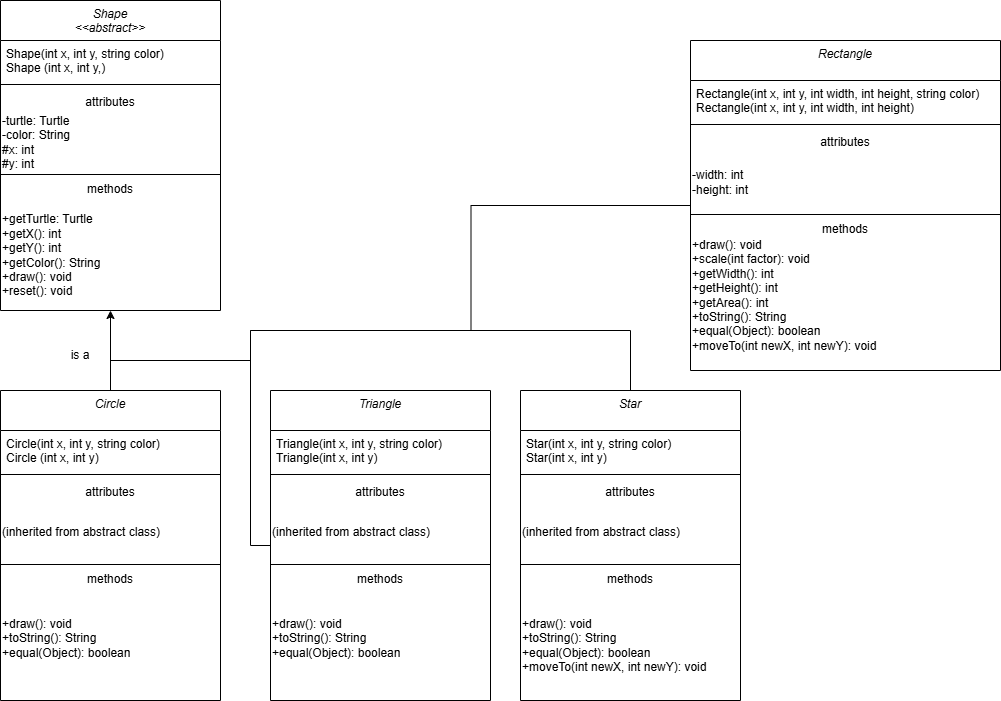

The diagram above was exported from draw.io. Its source (the exported page's mxGraphModel, read from the mxfile embedded in the PNG):
<mxGraphModel dx="1612" dy="898" grid="1" gridSize="10" guides="1" tooltips="1" connect="1" arrows="1" fold="1" page="1" pageScale="1" pageWidth="827" pageHeight="1169" math="0" shadow="0">
  <root>
    <mxCell id="WIyWlLk6GJQsqaUBKTNV-0" />
    <mxCell id="WIyWlLk6GJQsqaUBKTNV-1" parent="WIyWlLk6GJQsqaUBKTNV-0" />
    <mxCell id="zkfFHV4jXpPFQw0GAbJ--0" parent="WIyWlLk6GJQsqaUBKTNV-1" style="swimlane;fontStyle=2;align=center;verticalAlign=top;childLayout=stackLayout;horizontal=1;startSize=40;horizontalStack=0;resizeParent=1;resizeLast=0;collapsible=1;marginBottom=0;rounded=0;shadow=0;strokeWidth=1;" value="Shape&#10;&lt;&lt;abstract&gt;&gt;" vertex="1">
      <mxGeometry height="310" width="220" x="160" y="50" as="geometry">
        <mxRectangle height="26" width="160" x="160" y="50" as="alternateBounds" />
      </mxGeometry>
    </mxCell>
    <mxCell id="zkfFHV4jXpPFQw0GAbJ--1" parent="zkfFHV4jXpPFQw0GAbJ--0" style="text;align=left;verticalAlign=top;spacingLeft=4;spacingRight=4;overflow=hidden;rotatable=0;points=[[0,0.5],[1,0.5]];portConstraint=eastwest;" value="Shape(int x, int y, string color)&#10;Shape (int x, int y,)" vertex="1">
      <mxGeometry height="40" width="220" y="40" as="geometry" />
    </mxCell>
    <mxCell id="zkfFHV4jXpPFQw0GAbJ--4" parent="zkfFHV4jXpPFQw0GAbJ--0" style="line;html=1;strokeWidth=1;align=left;verticalAlign=middle;spacingTop=-1;spacingLeft=3;spacingRight=3;rotatable=0;labelPosition=right;points=[];portConstraint=eastwest;" value="" vertex="1">
      <mxGeometry height="8" width="220" y="80" as="geometry" />
    </mxCell>
    <mxCell id="zkfFHV4jXpPFQw0GAbJ--5" parent="zkfFHV4jXpPFQw0GAbJ--0" style="text;align=center;verticalAlign=top;spacingLeft=4;spacingRight=4;overflow=hidden;rotatable=0;points=[[0,0.5],[1,0.5]];portConstraint=eastwest;" value="attributes" vertex="1">
      <mxGeometry height="26" width="220" y="88" as="geometry" />
    </mxCell>
    <mxCell id="t7CvTqU2b-nfi4ISyJjL-3" parent="zkfFHV4jXpPFQw0GAbJ--0" style="text;html=1;whiteSpace=wrap;strokeColor=none;fillColor=none;align=left;verticalAlign=middle;rounded=0;" value="-turtle: Turtle&lt;div&gt;-color: String&lt;/div&gt;&lt;div&gt;#x: int&lt;/div&gt;&lt;div&gt;#y: int&lt;/div&gt;" vertex="1">
      <mxGeometry height="56" width="220" y="114" as="geometry" />
    </mxCell>
    <mxCell id="t7CvTqU2b-nfi4ISyJjL-0" parent="zkfFHV4jXpPFQw0GAbJ--0" style="line;html=1;strokeWidth=1;align=left;verticalAlign=middle;spacingTop=-1;spacingLeft=3;spacingRight=3;rotatable=0;labelPosition=right;points=[];portConstraint=eastwest;" value="" vertex="1">
      <mxGeometry height="8" width="220" y="170" as="geometry" />
    </mxCell>
    <mxCell id="t7CvTqU2b-nfi4ISyJjL-4" parent="zkfFHV4jXpPFQw0GAbJ--0" style="text;html=1;whiteSpace=wrap;strokeColor=none;fillColor=none;align=center;verticalAlign=middle;rounded=0;" value="methods" vertex="1">
      <mxGeometry height="22" width="220" y="178" as="geometry" />
    </mxCell>
    <mxCell id="t7CvTqU2b-nfi4ISyJjL-5" parent="zkfFHV4jXpPFQw0GAbJ--0" style="text;html=1;whiteSpace=wrap;strokeColor=none;fillColor=none;align=left;verticalAlign=middle;rounded=0;" value="+getTurtle: Turtle&lt;div&gt;+getX(): int&lt;/div&gt;&lt;div&gt;+getY(): int&lt;/div&gt;&lt;div&gt;+getColor(): String&lt;/div&gt;&lt;div&gt;+draw(): void&lt;/div&gt;&lt;div&gt;+reset(): void&lt;/div&gt;" vertex="1">
      <mxGeometry height="110" width="220" y="200" as="geometry" />
    </mxCell>
    <mxCell id="t7CvTqU2b-nfi4ISyJjL-15" edge="1" parent="WIyWlLk6GJQsqaUBKTNV-1" source="t7CvTqU2b-nfi4ISyJjL-7" style="edgeStyle=orthogonalEdgeStyle;rounded=0;orthogonalLoop=1;jettySize=auto;html=1;entryX=0.5;entryY=1;entryDx=0;entryDy=0;" target="t7CvTqU2b-nfi4ISyJjL-5">
      <mxGeometry relative="1" as="geometry" />
    </mxCell>
    <mxCell id="t7CvTqU2b-nfi4ISyJjL-7" parent="WIyWlLk6GJQsqaUBKTNV-1" style="swimlane;fontStyle=2;align=center;verticalAlign=top;childLayout=stackLayout;horizontal=1;startSize=40;horizontalStack=0;resizeParent=1;resizeLast=0;collapsible=1;marginBottom=0;rounded=0;shadow=0;strokeWidth=1;" value="Circle" vertex="1">
      <mxGeometry height="310" width="220" x="160" y="440" as="geometry">
        <mxRectangle height="26" width="160" x="160" y="50" as="alternateBounds" />
      </mxGeometry>
    </mxCell>
    <mxCell id="t7CvTqU2b-nfi4ISyJjL-8" parent="t7CvTqU2b-nfi4ISyJjL-7" style="text;align=left;verticalAlign=top;spacingLeft=4;spacingRight=4;overflow=hidden;rotatable=0;points=[[0,0.5],[1,0.5]];portConstraint=eastwest;" value="Circle(int x, int y, string color)&#10;Circle (int x, int y)" vertex="1">
      <mxGeometry height="40" width="220" y="40" as="geometry" />
    </mxCell>
    <mxCell id="t7CvTqU2b-nfi4ISyJjL-9" parent="t7CvTqU2b-nfi4ISyJjL-7" style="line;html=1;strokeWidth=1;align=left;verticalAlign=middle;spacingTop=-1;spacingLeft=3;spacingRight=3;rotatable=0;labelPosition=right;points=[];portConstraint=eastwest;" value="" vertex="1">
      <mxGeometry height="8" width="220" y="80" as="geometry" />
    </mxCell>
    <mxCell id="t7CvTqU2b-nfi4ISyJjL-10" parent="t7CvTqU2b-nfi4ISyJjL-7" style="text;align=center;verticalAlign=top;spacingLeft=4;spacingRight=4;overflow=hidden;rotatable=0;points=[[0,0.5],[1,0.5]];portConstraint=eastwest;" value="attributes" vertex="1">
      <mxGeometry height="26" width="220" y="88" as="geometry" />
    </mxCell>
    <mxCell id="t7CvTqU2b-nfi4ISyJjL-11" parent="t7CvTqU2b-nfi4ISyJjL-7" style="text;html=1;whiteSpace=wrap;strokeColor=none;fillColor=none;align=left;verticalAlign=middle;rounded=0;" value="(inherited from abstract class)" vertex="1">
      <mxGeometry height="56" width="220" y="114" as="geometry" />
    </mxCell>
    <mxCell id="t7CvTqU2b-nfi4ISyJjL-12" parent="t7CvTqU2b-nfi4ISyJjL-7" style="line;html=1;strokeWidth=1;align=left;verticalAlign=middle;spacingTop=-1;spacingLeft=3;spacingRight=3;rotatable=0;labelPosition=right;points=[];portConstraint=eastwest;" value="" vertex="1">
      <mxGeometry height="8" width="220" y="170" as="geometry" />
    </mxCell>
    <mxCell id="t7CvTqU2b-nfi4ISyJjL-13" parent="t7CvTqU2b-nfi4ISyJjL-7" style="text;html=1;whiteSpace=wrap;strokeColor=none;fillColor=none;align=center;verticalAlign=middle;rounded=0;" value="methods" vertex="1">
      <mxGeometry height="22" width="220" y="178" as="geometry" />
    </mxCell>
    <mxCell id="t7CvTqU2b-nfi4ISyJjL-14" parent="t7CvTqU2b-nfi4ISyJjL-7" style="text;html=1;whiteSpace=wrap;strokeColor=none;fillColor=none;align=left;verticalAlign=middle;rounded=0;" value="+draw(): void&lt;div&gt;+toString(): String&lt;/div&gt;&lt;div&gt;+equal(Object): boolean&lt;/div&gt;&lt;div&gt;&lt;br&gt;&lt;/div&gt;" vertex="1">
      <mxGeometry height="110" width="220" y="200" as="geometry" />
    </mxCell>
    <mxCell id="t7CvTqU2b-nfi4ISyJjL-16" parent="WIyWlLk6GJQsqaUBKTNV-1" style="text;html=1;whiteSpace=wrap;strokeColor=none;fillColor=none;align=center;verticalAlign=middle;rounded=0;" value="is a" vertex="1">
      <mxGeometry height="30" width="60" x="210" y="390" as="geometry" />
    </mxCell>
    <mxCell id="t7CvTqU2b-nfi4ISyJjL-25" edge="1" parent="WIyWlLk6GJQsqaUBKTNV-1" source="t7CvTqU2b-nfi4ISyJjL-17" style="edgeStyle=orthogonalEdgeStyle;rounded=0;orthogonalLoop=1;jettySize=auto;html=1;endArrow=none;endFill=0;">
      <mxGeometry relative="1" as="geometry">
        <Array as="points">
          <mxPoint x="410" y="595" />
          <mxPoint x="410" y="410" />
          <mxPoint x="270" y="410" />
        </Array>
        <mxPoint x="270" y="380" as="targetPoint" />
      </mxGeometry>
    </mxCell>
    <mxCell id="t7CvTqU2b-nfi4ISyJjL-17" parent="WIyWlLk6GJQsqaUBKTNV-1" style="swimlane;fontStyle=2;align=center;verticalAlign=top;childLayout=stackLayout;horizontal=1;startSize=40;horizontalStack=0;resizeParent=1;resizeLast=0;collapsible=1;marginBottom=0;rounded=0;shadow=0;strokeWidth=1;" value="Triangle" vertex="1">
      <mxGeometry height="310" width="220" x="430" y="440" as="geometry">
        <mxRectangle height="26" width="160" x="160" y="50" as="alternateBounds" />
      </mxGeometry>
    </mxCell>
    <mxCell id="t7CvTqU2b-nfi4ISyJjL-18" parent="t7CvTqU2b-nfi4ISyJjL-17" style="text;align=left;verticalAlign=top;spacingLeft=4;spacingRight=4;overflow=hidden;rotatable=0;points=[[0,0.5],[1,0.5]];portConstraint=eastwest;" value="Triangle(int x, int y, string color)&#10;Triangle(int x, int y)" vertex="1">
      <mxGeometry height="40" width="220" y="40" as="geometry" />
    </mxCell>
    <mxCell id="t7CvTqU2b-nfi4ISyJjL-19" parent="t7CvTqU2b-nfi4ISyJjL-17" style="line;html=1;strokeWidth=1;align=left;verticalAlign=middle;spacingTop=-1;spacingLeft=3;spacingRight=3;rotatable=0;labelPosition=right;points=[];portConstraint=eastwest;" value="" vertex="1">
      <mxGeometry height="8" width="220" y="80" as="geometry" />
    </mxCell>
    <mxCell id="t7CvTqU2b-nfi4ISyJjL-20" parent="t7CvTqU2b-nfi4ISyJjL-17" style="text;align=center;verticalAlign=top;spacingLeft=4;spacingRight=4;overflow=hidden;rotatable=0;points=[[0,0.5],[1,0.5]];portConstraint=eastwest;" value="attributes" vertex="1">
      <mxGeometry height="26" width="220" y="88" as="geometry" />
    </mxCell>
    <mxCell id="t7CvTqU2b-nfi4ISyJjL-21" parent="t7CvTqU2b-nfi4ISyJjL-17" style="text;html=1;whiteSpace=wrap;strokeColor=none;fillColor=none;align=left;verticalAlign=middle;rounded=0;" value="(inherited from abstract class)" vertex="1">
      <mxGeometry height="56" width="220" y="114" as="geometry" />
    </mxCell>
    <mxCell id="t7CvTqU2b-nfi4ISyJjL-22" parent="t7CvTqU2b-nfi4ISyJjL-17" style="line;html=1;strokeWidth=1;align=left;verticalAlign=middle;spacingTop=-1;spacingLeft=3;spacingRight=3;rotatable=0;labelPosition=right;points=[];portConstraint=eastwest;" value="" vertex="1">
      <mxGeometry height="8" width="220" y="170" as="geometry" />
    </mxCell>
    <mxCell id="t7CvTqU2b-nfi4ISyJjL-23" parent="t7CvTqU2b-nfi4ISyJjL-17" style="text;html=1;whiteSpace=wrap;strokeColor=none;fillColor=none;align=center;verticalAlign=middle;rounded=0;" value="methods" vertex="1">
      <mxGeometry height="22" width="220" y="178" as="geometry" />
    </mxCell>
    <mxCell id="t7CvTqU2b-nfi4ISyJjL-24" parent="t7CvTqU2b-nfi4ISyJjL-17" style="text;html=1;whiteSpace=wrap;strokeColor=none;fillColor=none;align=left;verticalAlign=middle;rounded=0;" value="+draw(): void&lt;div&gt;+toString(): String&lt;/div&gt;&lt;div&gt;+equal(Object): boolean&lt;/div&gt;&lt;div&gt;&lt;br&gt;&lt;/div&gt;" vertex="1">
      <mxGeometry height="110" width="220" y="200" as="geometry" />
    </mxCell>
    <mxCell id="t7CvTqU2b-nfi4ISyJjL-34" edge="1" parent="WIyWlLk6GJQsqaUBKTNV-1" source="t7CvTqU2b-nfi4ISyJjL-26" style="edgeStyle=orthogonalEdgeStyle;rounded=0;orthogonalLoop=1;jettySize=auto;html=1;endArrow=none;endFill=0;">
      <mxGeometry relative="1" as="geometry">
        <Array as="points">
          <mxPoint x="790" y="380" />
          <mxPoint x="410" y="380" />
        </Array>
        <mxPoint x="410" y="420" as="targetPoint" />
      </mxGeometry>
    </mxCell>
    <mxCell id="t7CvTqU2b-nfi4ISyJjL-26" parent="WIyWlLk6GJQsqaUBKTNV-1" style="swimlane;fontStyle=2;align=center;verticalAlign=top;childLayout=stackLayout;horizontal=1;startSize=40;horizontalStack=0;resizeParent=1;resizeLast=0;collapsible=1;marginBottom=0;rounded=0;shadow=0;strokeWidth=1;" value="Star" vertex="1">
      <mxGeometry height="310" width="220" x="680" y="440" as="geometry">
        <mxRectangle height="26" width="160" x="160" y="50" as="alternateBounds" />
      </mxGeometry>
    </mxCell>
    <mxCell id="t7CvTqU2b-nfi4ISyJjL-27" parent="t7CvTqU2b-nfi4ISyJjL-26" style="text;align=left;verticalAlign=top;spacingLeft=4;spacingRight=4;overflow=hidden;rotatable=0;points=[[0,0.5],[1,0.5]];portConstraint=eastwest;" value="Star(int x, int y, string color)&#10;Star(int x, int y)" vertex="1">
      <mxGeometry height="40" width="220" y="40" as="geometry" />
    </mxCell>
    <mxCell id="t7CvTqU2b-nfi4ISyJjL-28" parent="t7CvTqU2b-nfi4ISyJjL-26" style="line;html=1;strokeWidth=1;align=left;verticalAlign=middle;spacingTop=-1;spacingLeft=3;spacingRight=3;rotatable=0;labelPosition=right;points=[];portConstraint=eastwest;" value="" vertex="1">
      <mxGeometry height="8" width="220" y="80" as="geometry" />
    </mxCell>
    <mxCell id="t7CvTqU2b-nfi4ISyJjL-29" parent="t7CvTqU2b-nfi4ISyJjL-26" style="text;align=center;verticalAlign=top;spacingLeft=4;spacingRight=4;overflow=hidden;rotatable=0;points=[[0,0.5],[1,0.5]];portConstraint=eastwest;" value="attributes" vertex="1">
      <mxGeometry height="26" width="220" y="88" as="geometry" />
    </mxCell>
    <mxCell id="t7CvTqU2b-nfi4ISyJjL-30" parent="t7CvTqU2b-nfi4ISyJjL-26" style="text;html=1;whiteSpace=wrap;strokeColor=none;fillColor=none;align=left;verticalAlign=middle;rounded=0;" value="(inherited from abstract class)" vertex="1">
      <mxGeometry height="56" width="220" y="114" as="geometry" />
    </mxCell>
    <mxCell id="t7CvTqU2b-nfi4ISyJjL-31" parent="t7CvTqU2b-nfi4ISyJjL-26" style="line;html=1;strokeWidth=1;align=left;verticalAlign=middle;spacingTop=-1;spacingLeft=3;spacingRight=3;rotatable=0;labelPosition=right;points=[];portConstraint=eastwest;" value="" vertex="1">
      <mxGeometry height="8" width="220" y="170" as="geometry" />
    </mxCell>
    <mxCell id="t7CvTqU2b-nfi4ISyJjL-32" parent="t7CvTqU2b-nfi4ISyJjL-26" style="text;html=1;whiteSpace=wrap;strokeColor=none;fillColor=none;align=center;verticalAlign=middle;rounded=0;" value="methods" vertex="1">
      <mxGeometry height="22" width="220" y="178" as="geometry" />
    </mxCell>
    <mxCell id="t7CvTqU2b-nfi4ISyJjL-33" parent="t7CvTqU2b-nfi4ISyJjL-26" style="text;html=1;whiteSpace=wrap;strokeColor=none;fillColor=none;align=left;verticalAlign=middle;rounded=0;" value="+draw(): void&lt;div&gt;+toString(): String&lt;/div&gt;&lt;div&gt;+equal(Object): boolean&lt;/div&gt;&lt;div&gt;+moveTo(int newX, int newY): void&lt;/div&gt;" vertex="1">
      <mxGeometry height="110" width="220" y="200" as="geometry" />
    </mxCell>
    <mxCell id="t7CvTqU2b-nfi4ISyJjL-43" edge="1" parent="WIyWlLk6GJQsqaUBKTNV-1" source="t7CvTqU2b-nfi4ISyJjL-35" style="edgeStyle=orthogonalEdgeStyle;rounded=0;orthogonalLoop=1;jettySize=auto;html=1;endArrow=none;endFill=0;">
      <mxGeometry relative="1" as="geometry">
        <mxPoint x="410" y="380" as="targetPoint" />
      </mxGeometry>
    </mxCell>
    <mxCell id="t7CvTqU2b-nfi4ISyJjL-35" parent="WIyWlLk6GJQsqaUBKTNV-1" style="swimlane;fontStyle=2;align=center;verticalAlign=top;childLayout=stackLayout;horizontal=1;startSize=40;horizontalStack=0;resizeParent=1;resizeLast=0;collapsible=1;marginBottom=0;rounded=0;shadow=0;strokeWidth=1;" value="Rectangle" vertex="1">
      <mxGeometry height="330" width="310" x="850" y="90" as="geometry">
        <mxRectangle height="26" width="160" x="160" y="50" as="alternateBounds" />
      </mxGeometry>
    </mxCell>
    <mxCell id="t7CvTqU2b-nfi4ISyJjL-36" parent="t7CvTqU2b-nfi4ISyJjL-35" style="text;align=left;verticalAlign=top;spacingLeft=4;spacingRight=4;overflow=hidden;rotatable=0;points=[[0,0.5],[1,0.5]];portConstraint=eastwest;" value="Rectangle(int x, int y, int width, int height, string color)&#10;Rectangle(int x, int y, int width, int height)" vertex="1">
      <mxGeometry height="40" width="310" y="40" as="geometry" />
    </mxCell>
    <mxCell id="t7CvTqU2b-nfi4ISyJjL-37" parent="t7CvTqU2b-nfi4ISyJjL-35" style="line;html=1;strokeWidth=1;align=left;verticalAlign=middle;spacingTop=-1;spacingLeft=3;spacingRight=3;rotatable=0;labelPosition=right;points=[];portConstraint=eastwest;" value="" vertex="1">
      <mxGeometry height="8" width="310" y="80" as="geometry" />
    </mxCell>
    <mxCell id="t7CvTqU2b-nfi4ISyJjL-38" parent="t7CvTqU2b-nfi4ISyJjL-35" style="text;align=center;verticalAlign=top;spacingLeft=4;spacingRight=4;overflow=hidden;rotatable=0;points=[[0,0.5],[1,0.5]];portConstraint=eastwest;" value="attributes" vertex="1">
      <mxGeometry height="26" width="310" y="88" as="geometry" />
    </mxCell>
    <mxCell id="t7CvTqU2b-nfi4ISyJjL-39" parent="t7CvTqU2b-nfi4ISyJjL-35" style="text;html=1;whiteSpace=wrap;strokeColor=none;fillColor=none;align=left;verticalAlign=middle;rounded=0;" value="-width: int&lt;div&gt;-height: int&lt;/div&gt;" vertex="1">
      <mxGeometry height="56" width="310" y="114" as="geometry" />
    </mxCell>
    <mxCell id="t7CvTqU2b-nfi4ISyJjL-40" parent="t7CvTqU2b-nfi4ISyJjL-35" style="line;html=1;strokeWidth=1;align=left;verticalAlign=middle;spacingTop=-1;spacingLeft=3;spacingRight=3;rotatable=0;labelPosition=right;points=[];portConstraint=eastwest;" value="" vertex="1">
      <mxGeometry height="8" width="310" y="170" as="geometry" />
    </mxCell>
    <mxCell id="t7CvTqU2b-nfi4ISyJjL-41" parent="t7CvTqU2b-nfi4ISyJjL-35" style="text;html=1;whiteSpace=wrap;strokeColor=none;fillColor=none;align=center;verticalAlign=middle;rounded=0;" value="methods" vertex="1">
      <mxGeometry height="22" width="310" y="178" as="geometry" />
    </mxCell>
    <mxCell id="t7CvTqU2b-nfi4ISyJjL-42" parent="t7CvTqU2b-nfi4ISyJjL-35" style="text;html=1;whiteSpace=wrap;strokeColor=none;fillColor=none;align=left;verticalAlign=middle;rounded=0;" value="+draw(): void&lt;div&gt;+scale(int factor): void&lt;/div&gt;&lt;div&gt;+getWidth(): int&lt;/div&gt;&lt;div&gt;+getHeight(): int&lt;/div&gt;&lt;div&gt;+getArea(): int&lt;br&gt;&lt;div&gt;+toString(): String&lt;/div&gt;&lt;div&gt;+equal(Object): boolean&lt;/div&gt;&lt;div&gt;+moveTo(int newX, int newY): void&lt;/div&gt;&lt;/div&gt;" vertex="1">
      <mxGeometry height="110" width="310" y="200" as="geometry" />
    </mxCell>
  </root>
</mxGraphModel>